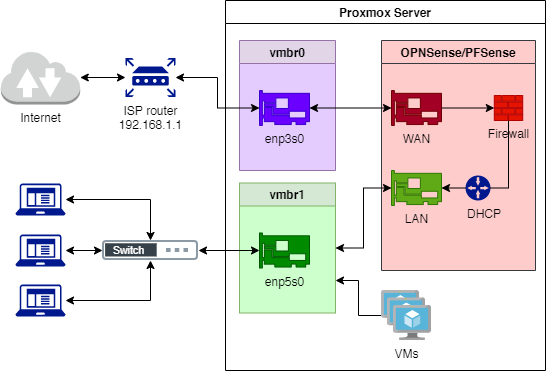

The diagram above was exported from draw.io. Its source (the exported page's mxGraphModel, read from the mxfile embedded in the PNG):
<mxGraphModel dx="1360" dy="834" grid="1" gridSize="10" guides="1" tooltips="1" connect="1" arrows="1" fold="1" page="1" pageScale="1" pageWidth="827" pageHeight="1169" math="0" shadow="0">
  <root>
    <mxCell id="0" />
    <mxCell id="1" parent="0" />
    <mxCell id="Yq20XKY6ckIR8a5VviRy-1" value="ISP router&lt;br&gt;192.168.1.1" style="sketch=0;aspect=fixed;pointerEvents=1;shadow=0;dashed=0;html=1;strokeColor=none;labelPosition=center;verticalLabelPosition=bottom;verticalAlign=top;align=center;fillColor=#00188D;shape=mxgraph.mscae.enterprise.router" parent="1" vertex="1">
      <mxGeometry x="230" y="127.5" width="50" height="39" as="geometry" />
    </mxCell>
    <mxCell id="Yq20XKY6ckIR8a5VviRy-3" value="" style="edgeStyle=orthogonalEdgeStyle;rounded=0;orthogonalLoop=1;jettySize=auto;html=1;startArrow=classic;startFill=1;" parent="1" source="Yq20XKY6ckIR8a5VviRy-2" target="Yq20XKY6ckIR8a5VviRy-1" edge="1">
      <mxGeometry relative="1" as="geometry" />
    </mxCell>
    <mxCell id="Yq20XKY6ckIR8a5VviRy-2" value="Internet" style="outlineConnect=0;dashed=0;verticalLabelPosition=bottom;verticalAlign=top;align=center;html=1;shape=mxgraph.aws3.internet_2;fillColor=#D2D3D3;gradientColor=none;" parent="1" vertex="1">
      <mxGeometry x="105.25" y="120" width="79.5" height="54" as="geometry" />
    </mxCell>
    <mxCell id="Yq20XKY6ckIR8a5VviRy-5" value="Proxmox Server" style="swimlane;" parent="1" vertex="1">
      <mxGeometry x="330" y="70" width="320" height="370" as="geometry" />
    </mxCell>
    <mxCell id="Yq20XKY6ckIR8a5VviRy-6" value="vmbr0" style="swimlane;fillColor=#e1d5e7;strokeColor=#9673a6;swimlaneFillColor=#E5CCFF;" parent="Yq20XKY6ckIR8a5VviRy-5" vertex="1">
      <mxGeometry x="14" y="40" width="96" height="130" as="geometry" />
    </mxCell>
    <mxCell id="Yq20XKY6ckIR8a5VviRy-8" value="enp3s0" style="sketch=0;aspect=fixed;pointerEvents=1;shadow=0;dashed=0;html=1;strokeColor=#3700CC;labelPosition=center;verticalLabelPosition=bottom;verticalAlign=top;align=center;fillColor=#6a00ff;shape=mxgraph.mscae.enterprise.network_card;fontColor=#000000;" parent="Yq20XKY6ckIR8a5VviRy-6" vertex="1">
      <mxGeometry x="20" y="50" width="50" height="35" as="geometry" />
    </mxCell>
    <mxCell id="Yq20XKY6ckIR8a5VviRy-11" value="vmbr1" style="swimlane;fillColor=#d5e8d4;strokeColor=#82b366;swimlaneFillColor=#CCFFCC;" parent="Yq20XKY6ckIR8a5VviRy-5" vertex="1">
      <mxGeometry x="14" y="182.5" width="96" height="130" as="geometry" />
    </mxCell>
    <mxCell id="Yq20XKY6ckIR8a5VviRy-12" value="enp5s0" style="sketch=0;aspect=fixed;pointerEvents=1;shadow=0;dashed=0;html=1;strokeColor=#005700;labelPosition=center;verticalLabelPosition=bottom;verticalAlign=top;align=center;fillColor=#008a00;shape=mxgraph.mscae.enterprise.network_card;fontColor=#000000;" parent="Yq20XKY6ckIR8a5VviRy-11" vertex="1">
      <mxGeometry x="20" y="50" width="50" height="35" as="geometry" />
    </mxCell>
    <mxCell id="Yq20XKY6ckIR8a5VviRy-13" value="OPNSense/PFSense" style="swimlane;fillColor=#ffcccc;strokeColor=#36393d;swimlaneFillColor=#FFCCCC;" parent="Yq20XKY6ckIR8a5VviRy-5" vertex="1">
      <mxGeometry x="156" y="40" width="154" height="230" as="geometry" />
    </mxCell>
    <mxCell id="Yq20XKY6ckIR8a5VviRy-18" value="" style="edgeStyle=orthogonalEdgeStyle;rounded=0;orthogonalLoop=1;jettySize=auto;html=1;fontColor=#000000;" parent="Yq20XKY6ckIR8a5VviRy-13" source="Yq20XKY6ckIR8a5VviRy-14" target="Yq20XKY6ckIR8a5VviRy-17" edge="1">
      <mxGeometry relative="1" as="geometry" />
    </mxCell>
    <mxCell id="Yq20XKY6ckIR8a5VviRy-14" value="WAN" style="sketch=0;aspect=fixed;pointerEvents=1;shadow=0;dashed=0;html=1;strokeColor=#6F0000;labelPosition=center;verticalLabelPosition=bottom;verticalAlign=top;align=center;fillColor=#a20025;shape=mxgraph.mscae.enterprise.network_card;fontColor=#000000;" parent="Yq20XKY6ckIR8a5VviRy-13" vertex="1">
      <mxGeometry x="10" y="50" width="50" height="35" as="geometry" />
    </mxCell>
    <mxCell id="Yq20XKY6ckIR8a5VviRy-15" value="LAN" style="sketch=0;aspect=fixed;pointerEvents=1;shadow=0;dashed=0;html=1;strokeColor=#2D7600;labelPosition=center;verticalLabelPosition=bottom;verticalAlign=top;align=center;fillColor=#60a917;shape=mxgraph.mscae.enterprise.network_card;fontColor=#000000;" parent="Yq20XKY6ckIR8a5VviRy-13" vertex="1">
      <mxGeometry x="10" y="130" width="50" height="35" as="geometry" />
    </mxCell>
    <mxCell id="Yq20XKY6ckIR8a5VviRy-20" value="" style="edgeStyle=orthogonalEdgeStyle;rounded=0;orthogonalLoop=1;jettySize=auto;html=1;fontColor=#000000;entryX=1;entryY=0.5;entryDx=0;entryDy=0;entryPerimeter=0;exitX=0;exitY=0.5;exitDx=0;exitDy=0;exitPerimeter=0;startArrow=none;" parent="Yq20XKY6ckIR8a5VviRy-13" source="Yq20XKY6ckIR8a5VviRy-16" target="Yq20XKY6ckIR8a5VviRy-15" edge="1">
      <mxGeometry relative="1" as="geometry">
        <mxPoint x="124.20499999999993" y="112.5" as="targetPoint" />
        <Array as="points" />
      </mxGeometry>
    </mxCell>
    <mxCell id="Yq20XKY6ckIR8a5VviRy-17" value="Firewall" style="sketch=0;aspect=fixed;pointerEvents=1;shadow=0;dashed=0;html=1;strokeColor=#B20000;labelPosition=center;verticalLabelPosition=bottom;verticalAlign=top;align=center;fillColor=#e51400;shape=mxgraph.mscae.enterprise.firewall;fontColor=#000000;" parent="Yq20XKY6ckIR8a5VviRy-13" vertex="1">
      <mxGeometry x="112.80000000000003" y="55" width="28.41" height="25" as="geometry" />
    </mxCell>
    <mxCell id="Yq20XKY6ckIR8a5VviRy-16" value="DHCP" style="sketch=0;aspect=fixed;pointerEvents=1;shadow=0;dashed=0;html=1;strokeColor=none;labelPosition=center;verticalLabelPosition=bottom;verticalAlign=top;align=left;fillColor=#00188D;shape=mxgraph.mscae.enterprise.gateway;fontColor=#000000;" parent="Yq20XKY6ckIR8a5VviRy-13" vertex="1">
      <mxGeometry x="84" y="135" width="25" height="25" as="geometry" />
    </mxCell>
    <mxCell id="Yq20XKY6ckIR8a5VviRy-31" value="" style="edgeStyle=orthogonalEdgeStyle;rounded=0;orthogonalLoop=1;jettySize=auto;html=1;fontColor=#000000;entryX=1;entryY=0.5;entryDx=0;entryDy=0;entryPerimeter=0;endArrow=none;" parent="Yq20XKY6ckIR8a5VviRy-13" source="Yq20XKY6ckIR8a5VviRy-17" target="Yq20XKY6ckIR8a5VviRy-16" edge="1">
      <mxGeometry relative="1" as="geometry">
        <mxPoint x="620.2049999999997" y="180" as="sourcePoint" />
        <mxPoint x="556" y="257.5" as="targetPoint" />
        <Array as="points">
          <mxPoint x="127" y="148" />
        </Array>
      </mxGeometry>
    </mxCell>
    <mxCell id="Yq20XKY6ckIR8a5VviRy-21" value="" style="edgeStyle=orthogonalEdgeStyle;rounded=0;orthogonalLoop=1;jettySize=auto;html=1;fontColor=#000000;startArrow=classic;startFill=1;" parent="Yq20XKY6ckIR8a5VviRy-5" source="Yq20XKY6ckIR8a5VviRy-8" target="Yq20XKY6ckIR8a5VviRy-14" edge="1">
      <mxGeometry relative="1" as="geometry" />
    </mxCell>
    <mxCell id="Yq20XKY6ckIR8a5VviRy-22" value="" style="edgeStyle=orthogonalEdgeStyle;rounded=0;orthogonalLoop=1;jettySize=auto;html=1;fontColor=#000000;entryX=1;entryY=0.5;entryDx=0;entryDy=0;startArrow=classic;startFill=1;" parent="Yq20XKY6ckIR8a5VviRy-5" source="Yq20XKY6ckIR8a5VviRy-15" target="Yq20XKY6ckIR8a5VviRy-11" edge="1">
      <mxGeometry relative="1" as="geometry">
        <mxPoint x="320" y="248" as="targetPoint" />
      </mxGeometry>
    </mxCell>
    <mxCell id="Yq20XKY6ckIR8a5VviRy-33" value="" style="edgeStyle=orthogonalEdgeStyle;rounded=0;orthogonalLoop=1;jettySize=auto;html=1;fontColor=#000000;entryX=1;entryY=0.75;entryDx=0;entryDy=0;" parent="Yq20XKY6ckIR8a5VviRy-5" source="Yq20XKY6ckIR8a5VviRy-29" target="Yq20XKY6ckIR8a5VviRy-11" edge="1">
      <mxGeometry relative="1" as="geometry">
        <mxPoint x="76" y="315" as="targetPoint" />
      </mxGeometry>
    </mxCell>
    <mxCell id="Yq20XKY6ckIR8a5VviRy-29" value="VMs" style="sketch=0;aspect=fixed;html=1;points=[];align=center;image;fontSize=12;image=img/lib/mscae/VM_Scale_Set.svg;fontColor=#000000;" parent="Yq20XKY6ckIR8a5VviRy-5" vertex="1">
      <mxGeometry x="156" y="290" width="50" height="50" as="geometry" />
    </mxCell>
    <mxCell id="Yq20XKY6ckIR8a5VviRy-10" value="" style="edgeStyle=orthogonalEdgeStyle;rounded=0;orthogonalLoop=1;jettySize=auto;html=1;startArrow=classic;startFill=1;" parent="1" source="Yq20XKY6ckIR8a5VviRy-1" target="Yq20XKY6ckIR8a5VviRy-8" edge="1">
      <mxGeometry relative="1" as="geometry">
        <mxPoint x="325" y="147" as="targetPoint" />
      </mxGeometry>
    </mxCell>
    <mxCell id="Yq20XKY6ckIR8a5VviRy-23" value="" style="aspect=fixed;perimeter=ellipsePerimeter;html=1;align=center;fontSize=12;verticalAlign=top;fontColor=#364149;shadow=0;dashed=0;image;image=img/lib/cumulus/switch.svg;" parent="1" vertex="1">
      <mxGeometry x="207" y="310" width="96" height="20" as="geometry" />
    </mxCell>
    <mxCell id="Yq20XKY6ckIR8a5VviRy-25" value="" style="edgeStyle=orthogonalEdgeStyle;rounded=0;orthogonalLoop=1;jettySize=auto;html=1;fontColor=#000000;startArrow=classic;startFill=1;" parent="1" source="Yq20XKY6ckIR8a5VviRy-12" target="Yq20XKY6ckIR8a5VviRy-23" edge="1">
      <mxGeometry relative="1" as="geometry" />
    </mxCell>
    <mxCell id="Yq20XKY6ckIR8a5VviRy-27" value="" style="edgeStyle=orthogonalEdgeStyle;rounded=0;orthogonalLoop=1;jettySize=auto;html=1;fontColor=#000000;startArrow=classic;startFill=1;" parent="1" source="Yq20XKY6ckIR8a5VviRy-26" target="Yq20XKY6ckIR8a5VviRy-23" edge="1">
      <mxGeometry relative="1" as="geometry" />
    </mxCell>
    <mxCell id="Yq20XKY6ckIR8a5VviRy-26" value="" style="sketch=0;aspect=fixed;pointerEvents=1;shadow=0;dashed=0;html=1;strokeColor=none;labelPosition=center;verticalLabelPosition=bottom;verticalAlign=top;align=center;fillColor=#00188D;shape=mxgraph.mscae.enterprise.client_application;fontColor=#000000;" parent="1" vertex="1">
      <mxGeometry x="120" y="354" width="50" height="32" as="geometry" />
    </mxCell>
    <mxCell id="Yq20XKY6ckIR8a5VviRy-35" value="" style="edgeStyle=orthogonalEdgeStyle;rounded=0;orthogonalLoop=1;jettySize=auto;html=1;fontColor=#000000;startArrow=classic;startFill=1;" parent="1" source="Yq20XKY6ckIR8a5VviRy-34" target="Yq20XKY6ckIR8a5VviRy-23" edge="1">
      <mxGeometry relative="1" as="geometry" />
    </mxCell>
    <mxCell id="Yq20XKY6ckIR8a5VviRy-34" value="" style="sketch=0;aspect=fixed;pointerEvents=1;shadow=0;dashed=0;html=1;strokeColor=none;labelPosition=center;verticalLabelPosition=bottom;verticalAlign=top;align=center;fillColor=#00188D;shape=mxgraph.mscae.enterprise.client_application;fontColor=#000000;" parent="1" vertex="1">
      <mxGeometry x="120" y="304" width="50" height="32" as="geometry" />
    </mxCell>
    <mxCell id="Yq20XKY6ckIR8a5VviRy-38" value="" style="edgeStyle=orthogonalEdgeStyle;rounded=0;orthogonalLoop=1;jettySize=auto;html=1;fontColor=#000000;startArrow=classic;startFill=1;" parent="1" source="Yq20XKY6ckIR8a5VviRy-36" target="Yq20XKY6ckIR8a5VviRy-23" edge="1">
      <mxGeometry relative="1" as="geometry">
        <mxPoint x="215" y="255" as="targetPoint" />
      </mxGeometry>
    </mxCell>
    <mxCell id="Yq20XKY6ckIR8a5VviRy-36" value="" style="sketch=0;aspect=fixed;pointerEvents=1;shadow=0;dashed=0;html=1;strokeColor=none;labelPosition=center;verticalLabelPosition=bottom;verticalAlign=top;align=center;fillColor=#00188D;shape=mxgraph.mscae.enterprise.client_application;fontColor=#000000;fontStyle=1" parent="1" vertex="1">
      <mxGeometry x="120" y="253" width="50" height="32" as="geometry" />
    </mxCell>
  </root>
</mxGraphModel>